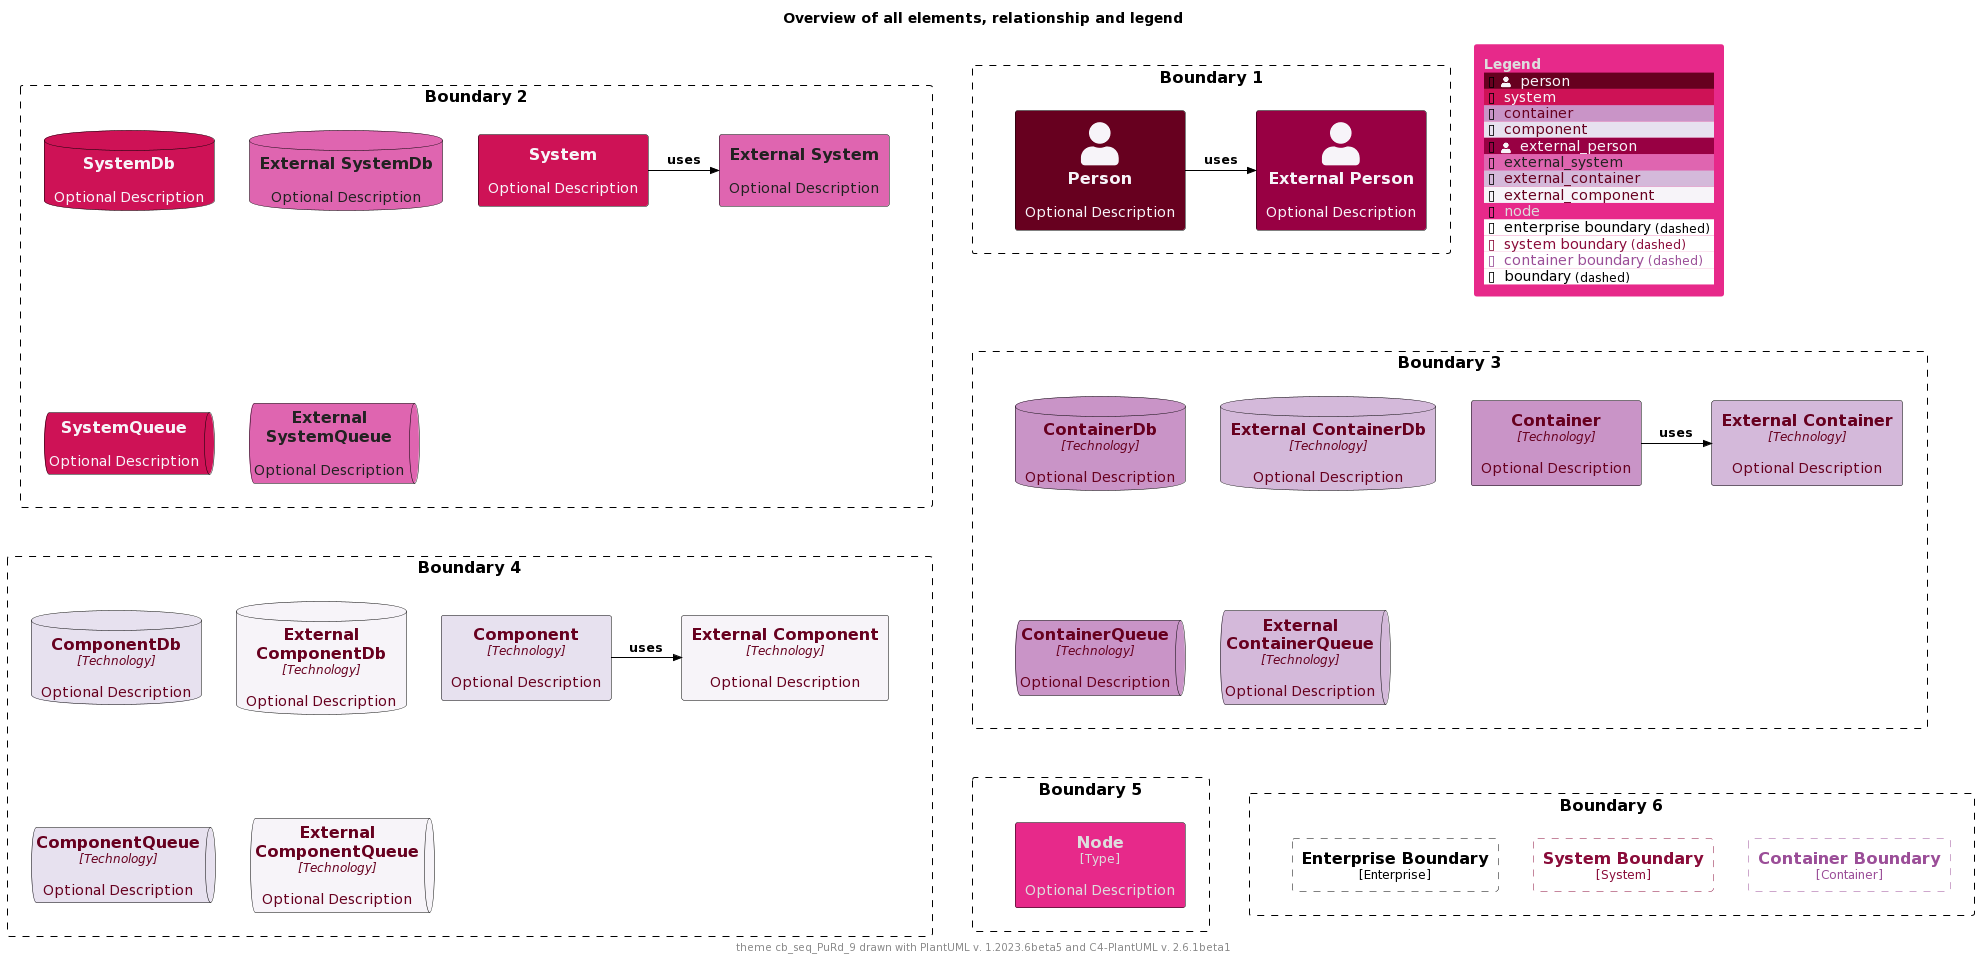

The diagram above was rendered by PlantUML. Its source (embedded in the PNG):
@startuml
'Theme: "puml-theme-cb_seq_PuRd_9.puml"
'Theme colors
' Metadata
' Created: 2023-05-02 23:42:45.567817+00:00
!$COLOR_TEXT_FALLBACK_COLOR ?= "#000000"
!$COLOR_BORDER_COLOR="#000000"

' HEADER
!$DEFAULT_NORMAL_FONT_SIZE ?= 12
!$DEFAULT_SMALL_FONT_SIZE ?= 8

' stereotype and technology font size
!$STEREOTYPE_FONT_SIZE ?= $DEFAULT_NORMAL_FONT_SIZE
!$TECHN_FONT_SIZE ?= $DEFAULT_NORMAL_FONT_SIZE
!$ARROW_FONT_SIZE ?= $DEFAULT_NORMAL_FONT_SIZE

' (default) boundary related colors and style
!$BOUNDARY_COLOR ?= $COLOR_BORDER_COLOR
!$BOUNDARY_BG_COLOR ?= "solid"
!$BOUNDARY_BORDER_STYLE ?= "dashed"

' THEME COLORS
!$THEME = "cb_seq_PuRd_9"

!function $textcolor($bgColor)
!if $bgColor == $COLOR_INDEX_0 || $bgColor == $COLOR_INDEX_1 || $bgColor == $COLOR_INDEX_2 || $bgColor == $COLOR_INDEX_3
!return $COLOR_INDEX_8
!elseif $bgColor == $COLOR_INDEX_6 || $bgColor == $COLOR_INDEX_7 || $bgColor == $COLOR_INDEX_8
!return $COLOR_INDEX_0
!elseif %is_light($bgColor)
!return "#222222"
!elseif %is_dark($bgColor)
!return "#dddddd"
!else
!return $COLOR_TEXT_FALLBACK_COLOR
!endif
!endfunction

!$COLOR_INDEX_0="#F7F4F9"
!$COLOR_INDEX_1="#E7E1EF"
!$COLOR_INDEX_2="#D4B9DA"
!$COLOR_INDEX_3="#C994C7"
!$COLOR_INDEX_4="#DF65B0"
!$COLOR_INDEX_5="#E7298A"
!$COLOR_INDEX_6="#CE1256"
!$COLOR_INDEX_7="#980043"
!$COLOR_INDEX_8="#67001F"

!$COLOR_TEXT_LIGHT=$COLOR_INDEX_0
!$COLOR_TEXT_DARK=$COLOR_INDEX_8
!$COLOR_TEXT_NEUTRAL=$textcolor($COLOR_INDEX_4)
!$COLOR_REL_COLOR=$textcolor($COLOR_INDEX_8)

' person related colors
!$PERSON_BG_COLOR ?= $COLOR_INDEX_8
!$PERSON_FONT_COLOR ?= $textcolor($PERSON_BG_COLOR)
!$PERSON_BORDER_COLOR ?= $COLOR_BORDER_COLOR

' external person related colors
!$EXTERNAL_PERSON_BG_COLOR ?= $COLOR_INDEX_7
!$EXTERNAL_PERSON_FONT_COLOR ?= $textcolor($EXTERNAL_PERSON_BG_COLOR)
!$EXTERNAL_PERSON_BORDER_COLOR ?= $COLOR_BORDER_COLOR

' system related colors
!$SYSTEM_BG_COLOR ?= $COLOR_INDEX_6
!$SYSTEM_FONT_COLOR ?= $textcolor($SYSTEM_BG_COLOR)
!$SYSTEM_BORDER_COLOR ?= $COLOR_BORDER_COLOR

' external system related colors
!$EXTERNAL_SYSTEM_BG_COLOR ?= $COLOR_INDEX_4
!$EXTERNAL_SYSTEM_FONT_COLOR ?= $textcolor($EXTERNAL_SYSTEM_BG_COLOR)
!$EXTERNAL_SYSTEM_BORDER_COLOR ?= $COLOR_BORDER_COLOR

' container related colors
!$CONTAINER_BG_COLOR ?= $COLOR_INDEX_3
!$CONTAINER_FONT_COLOR ?= $textcolor($CONTAINER_BG_COLOR)
!$CONTAINER_BORDER_COLOR ?= $COLOR_BORDER_COLOR

' external container related colors
!$EXTERNAL_CONTAINER_BG_COLOR ?= $COLOR_INDEX_2
!$EXTERNAL_CONTAINER_FONT_COLOR ?= $textcolor($EXTERNAL_CONTAINER_BG_COLOR)
!$EXTERNAL_CONTAINER_BORDER_COLOR ?= $COLOR_BORDER_COLOR

' component related colors
!$COMPONENT_BG_COLOR ?= $COLOR_INDEX_1
!$COMPONENT_FONT_COLOR ?= $textcolor($COMPONENT_BG_COLOR)
!$COMPONENT_BORDER_COLOR ?= $COLOR_BORDER_COLOR

' external component related colors
!$EXTERNAL_COMPONENT_BG_COLOR ?= $COLOR_INDEX_0
!$EXTERNAL_COMPONENT_FONT_COLOR ?= $textcolor($EXTERNAL_COMPONENT_BG_COLOR)
!$EXTERNAL_COMPONENT_BORDER_COLOR ?= $COLOR_BORDER_COLOR

' node related colors
!$NODE_BG_COLOR ?= $COLOR_INDEX_5
!$NODE_FONT_COLOR ?= $textcolor($NODE_BG_COLOR)
!$NODE_BORDER_COLOR ?= $COLOR_BORDER_COLOR

' legend colors and sizes
!$LEGEND_TITLE_COLOR ?= $textcolor($COLOR_INDEX_5)
!$LEGEND_FONT_COLOR ?= $textcolor($COLOR_INDEX_5)
!$LEGEND_BG_COLOR ?= $COLOR_INDEX_5
!$LEGEND_BORDER_COLOR ?= $COLOR_INDEX_5
!$LEGEND_DARK_COLOR ?= $COLOR_TEXT_DARK
!$LEGEND_LIGHT_COLOR ?= $COLOR_TEXT_LIGHT

' sketch related colors, font and texts
!$SKETCH_FONT_COLOR ?= $COLOR_INDEX_8
!$SKETCH_WARNING_COLOR ?= $COLOR_INDEX_0

' FOOTER
' default text color of all elements
!$ELEMENT_FONT_COLOR ?= $COLOR_TEXT_FALLBACK_COLOR

' arrow related colors and text size
!$ARROW_COLOR ?= $COLOR_TEXT_FALLBACK_COLOR
!$ARROW_FONT_COLOR ?= $COLOR_TEXT_FALLBACK_COLOR

' system boundary related colors and style
!$SYSTEM_BOUNDARY_COLOR ?= %darken($SYSTEM_BG_COLOR, 33)
!$SYSTEM_BOUNDARY_BG_COLOR ?= $BOUNDARY_BG_COLOR
!$SYSTEM_BOUNDARY_BORDER_STYLE ?= $BOUNDARY_BORDER_STYLE

' enterprise boundary related colors and style
!$ENTERPRISE_BOUNDARY_COLOR ?= $BOUNDARY_COLOR
!$ENTERPRISE_BOUNDARY_BG_COLOR ?= $BOUNDARY_BG_COLOR
!$ENTERPRISE_BOUNDARY_BORDER_STYLE ?= $BOUNDARY_BORDER_STYLE

' container boundary related colors and style
!$CONTAINER_BOUNDARY_COLOR ?= %darken($CONTAINER_BG_COLOR, 33)
!$CONTAINER_BOUNDARY_BG_COLOR ?= $BOUNDARY_BG_COLOR
!$CONTAINER_BOUNDARY_BORDER_STYLE ?= $BOUNDARY_BORDER_STYLE

' Sketch related settings
!$LEGEND_DETAILS_SMALL_SIZE ?= $DEFAULT_SMALL_FONT_SIZE
!$LEGEND_DETAILS_NORMAL_SIZE ?= $DEFAULT_NORMAL_FONT_SIZE

' legend related texts
!$LEGEND_SHADOW_TEXT ?= "shadow"
!$LEGEND_NO_SHADOW_TEXT ?= "no shadow"
!$LEGEND_NO_FONT_BG_TEXT ?= "last text and back color"
!$LEGEND_NO_FONT_TEXT ?= "last text color"
!$LEGEND_NO_BG_TEXT ?= "last back color"
!$LEGEND_NO_LINE_TEXT ?= "last line color"
!$LEGEND_ROUNDED_BOX ?= "rounded box"
!$LEGEND_EIGHT_SIDED ?= "eight sided"
!$LEGEND_DOTTED_LINE ?= "dotted"
!$LEGEND_DASHED_LINE ?= "dashed"
!$LEGEND_BOLD_LINE ?= "bold"
!$LEGEND_BOUNDARY ?= "boundary"
!$LEGEND_DASHED_BOUNDARY ?= "dashed"
' transparent is ignored, produces smaller legends
' !$LEGEND_DASHED_TRANSPARENT_BOUNDARY ?= "dashed, transparent"
!$LEGEND_DASHED_TRANSPARENT_BOUNDARY ?= "dashed"

' Sketch
!$SKETCH_BG_COLOR ?= "transparent"
!$SKETCH_FONT_NAME ?= "Gochi Hand"
!$SKETCH_FOOTER_WARNING ?= "Warning:"
!$SKETCH_FOOTER_TEXT ?= "Created for discussion, needs to be validated"

' size of rectangle shape corner markers
!$ROUNDED_BOX_SIZE ?= 25
!$EIGHT_SIDED_SIZE ?= 18


' Elements


' displays all elements, relationship and legend (can be included in the theme test)
!if %variable_exists("RELATIVE_INCLUDE")
  !include %get_variable_value("RELATIVE_INCLUDE")/C4_Component.puml
  !include %get_variable_value("RELATIVE_INCLUDE")/C4_Deployment.puml
!else
  !include https://raw.githubusercontent.com/plantuml-stdlib/C4-PlantUML/master/C4_Component.puml
  !include https://raw.githubusercontent.com/plantuml-stdlib/C4-PlantUML/master/C4_Deployment.puml
!endif

SetDefaultLegendEntries("person\nsystem\ncontainer\ncomponent\nexternal_person\nexternal_system\nexternal_container\nexternal_component\nnode\nenterprise_boundary\nsystem_boundary\ncontainer_boundary\nboundary")

title Overview of all elements, relationship and legend

footer theme $THEME drawn with PlantUML v. %version() and C4-PlantUML v. C4Version()

Boundary(b2, "Boundary 2") {
  System(system, "System", "Optional Description")
  System_Ext(externalSystem, "External System", "Optional Description")
  Rel_R(system, externalSystem, "uses")

  SystemDb(systemDb, "SystemDb", "Optional Description")
  SystemDb_Ext(externalSystemDb, "External SystemDb", "Optional Description")
  SystemQueue(systemQueue, "SystemQueue", "Optional Description")
  SystemQueue_Ext(externalSystemQueue, "External SystemQueue", "Optional Description")    
}

Boundary(b1, "Boundary 1") {
  Person(person, "Person", "Optional Description")
  Person_Ext(externalPerson, "External Person", "Optional Description")
  Rel_R(person, externalPerson, "uses")
}

Boundary(b3, "Boundary 3") {
  Container(container, "Container", "Technology", "Optional Description")
  Container_Ext(externalContainer, "External Container", "Technology", "Optional Description")
  Rel_R(container, externalContainer, "uses")

  ContainerDb(containerDb, "ContainerDb", "Technology", "Optional Description")
  ContainerDb_Ext(externalContainerDb, "External ContainerDb", "Technology", "Optional Description")
  ContainerQueue(containerQueue, "ContainerQueue", "Technology", "Optional Description")
  ContainerQueue_Ext(externalContainerQueue, "External ContainerQueue", "Technology", "Optional Description")
}

Boundary(b4, "Boundary 4") {
  Component(component, "Component", "Technology", "Optional Description")
  Component_Ext(externalComponent, "External Component", "Technology", "Optional Description")
  Rel_R(component, externalComponent, "uses")

  ComponentDb(componentDb, "ComponentDb", "Technology", "Optional Description")
  ComponentDb_Ext(externalComponentDb, "External ComponentDb", "Technology", "Optional Description")
  ComponentQueue(componentQueue, "ComponentQueue", "Technology", "Optional Description")
  ComponentQueue_Ext(externalComponentQueue, "External ComponentQueue", "Technology", "Optional Description")
}

Boundary(b5, "Boundary 5") {
  Node(node, "Node", "Type", "Optional Description")
}

Boundary(b6, "Boundary 6") {
  Enterprise_Boundary(eb, "Enterprise Boundary") {
  }

  System_Boundary(sb, "System Boundary") {
  }

  Container_Boundary(cb, "Container Boundary") {
  }

  Lay_R(eb,sb)
  Lay_R(sb,cb)
}

Lay_D(b2,b3)
Lay_R(b2,b1)
Lay_D(b3,b4)
Lay_D(b4,b5)
Lay_R(b5,b6)

SHOW_FLOATING_LEGEND()
@enduml